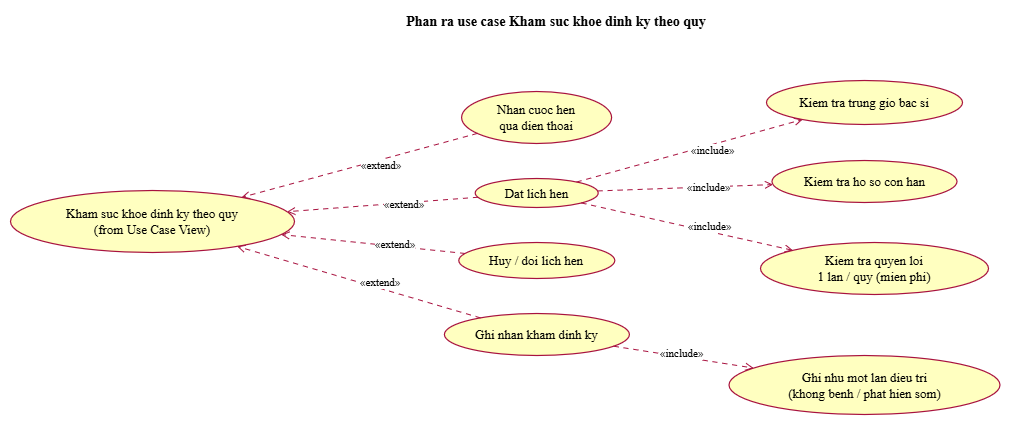

The diagram above was exported from draw.io. Its source (the exported page's mxGraphModel, read from the mxfile embedded in the PNG):
<mxGraphModel dx="2907" dy="1056" grid="1" gridSize="10" guides="1" tooltips="1" connect="1" arrows="1" fold="1" page="1" pageScale="1" pageWidth="827" pageHeight="1169" math="0" shadow="0">
  <root>
    <mxCell id="0" />
    <mxCell id="1" parent="0" />
    <UserObject label="" plantUmlData="{&#10;  &quot;data&quot;: &quot;@startuml 05_usecase_phan_ra_lich_hen_dinh_ky\nskinparam backgroundColor white\nskinparam defaultFontName \&quot;Times New Roman\&quot;\nskinparam defaultFontSize 13\nskinparam shadowing false\nskinparam roundCorner 14\nskinparam ArrowColor #A8123F\nskinparam ArrowThickness 1\nskinparam ArrowFontSize 11\nskinparam NoteBackgroundColor white\nskinparam NoteBorderColor #A8123F\nskinparam ActorBorderColor #A8123F\nskinparam ActorBackgroundColor white\nskinparam usecase {\n  BackgroundColor #FFFFC0\n  BorderColor #A8123F\n  BorderThickness 1.2\n  ArrowColor #A8123F\n}\nskinparam rectangle {\n  BackgroundColor #FFFFC0\n  BorderColor #A8123F\n}\nskinparam package {\n  BackgroundColor #FFFFC0\n  BorderColor #A8123F\n}\nskinparam class {\n  BackgroundColor #FFFFC0\n  BorderColor #A8123F\n  AttributeFontSize 12\n  FontStyle plain\n  StereotypeFontSize 10\n}\nskinparam classAttributeIconSize 0\nskinparam state {\n  BackgroundColor #FFFFC0\n  BorderColor #A8123F\n  StartColor black\n  EndColor black\n}\nskinparam activity {\n  BackgroundColor #FFFFC0\n  BorderColor #A8123F\n  DiamondBackgroundColor #FFFFC0\n  DiamondBorderColor #A8123F\n  BarColor black\n  StartColor black\n  EndColor black\n}\nskinparam sequence {\n  ArrowColor #A8123F\n  LifeLineBorderColor #A8123F\n  LifeLineBackgroundColor white\n  ParticipantBorderColor #A8123F\n  ParticipantBackgroundColor #FFFFC0\n  ActorBorderColor #A8123F\n  ActorBackgroundColor white\n  BoundaryBorderColor #A8123F\n  BoundaryBackgroundColor #FFFFC0\n  ControlBorderColor #A8123F\n  ControlBackgroundColor #FFFFC0\n  EntityBorderColor #A8123F\n  EntityBackgroundColor #FFFFC0\n  GroupBorderColor #6A6A6A\n  GroupBackgroundColor white\n  BoxBorderColor #A8123F\n  LifeLineBorderThickness 1\n}\ntitle Phan ra use case Kham suc khoe dinh ky theo quy\nleft to right direction\nusecase \&quot;Kham suc khoe dinh ky theo quy\\n(from Use Case View)\&quot; as P\nusecase \&quot;Nhan cuoc hen\\nqua dien thoai\&quot; as a\nusecase \&quot;Dat lich hen\&quot; as b\nusecase \&quot;Huy / doi lich hen\&quot; as c\nusecase \&quot;Ghi nhan kham dinh ky\&quot; as d\nusecase \&quot;Kiem tra ho so con han\&quot; as e\nusecase \&quot;Kiem tra quyen loi\\n1 lan / quy (mien phi)\&quot; as f\nusecase \&quot;Kiem tra trung gio bac si\&quot; as g\nusecase \&quot;Ghi nhu mot lan dieu tri\\n(khong benh / phat hien som)\&quot; as h\na .&gt; P : &lt;&lt;extend&gt;&gt;\nb .&gt; P : &lt;&lt;extend&gt;&gt;\nc .&gt; P : &lt;&lt;extend&gt;&gt;\nd .&gt; P : &lt;&lt;extend&gt;&gt;\nb .&gt; e : &lt;&lt;include&gt;&gt;\nb .&gt; f : &lt;&lt;include&gt;&gt;\nb .&gt; g : &lt;&lt;include&gt;&gt;\nd .&gt; h : &lt;&lt;include&gt;&gt;\n@enduml&quot;,&#10;  &quot;config&quot;: null&#10;}" id="_0Ye5Hiu2wOlX6h6GHbA-73">
      <mxCell connectable="0" parent="1" style="group;transparentBounds=1;editIcon=1;lockedGroup=0;groupPadding=10;" vertex="1">
        <mxGeometry as="geometry" />
      </mxCell>
    </UserObject>
    <UserObject label="Kham suc khoe dinh ky theo quy&lt;br&gt;(from Use Case View)" plantUmlId="uc_0" plantUmlBaseStyle="ellipse;html=1;fillColor=#FFFFC0;strokeColor=#A8123F;whiteSpace=wrap;fontColor=#000000;fontSize=13;rounded=1;arcSize=14;absoluteArcSize=1;shadow=0;strokeWidth=1.2;fontFamily=Times New Roman;" plantUmlBaseValue="Kham suc khoe dinh ky theo quy&lt;br&gt;(from Use Case View)" id="_0Ye5Hiu2wOlX6h6GHbA-74">
      <mxCell parent="_0Ye5Hiu2wOlX6h6GHbA-73" style="ellipse;html=1;fillColor=#FFFFC0;strokeColor=#A8123F;whiteSpace=wrap;fontColor=#000000;fontSize=13;rounded=1;arcSize=14;absoluteArcSize=1;shadow=0;strokeWidth=1.2;fontFamily=Times New Roman;" vertex="1">
        <mxGeometry height="62" width="284" x="-310" y="260" as="geometry" />
      </mxCell>
    </UserObject>
    <UserObject label="Nhan cuoc hen&lt;br&gt;qua dien thoai" plantUmlId="uc_1" plantUmlBaseStyle="ellipse;html=1;fillColor=#FFFFC0;strokeColor=#A8123F;whiteSpace=wrap;fontColor=#000000;fontSize=13;rounded=1;arcSize=14;absoluteArcSize=1;shadow=0;strokeWidth=1.2;fontFamily=Times New Roman;" plantUmlBaseValue="Nhan cuoc hen&lt;br&gt;qua dien thoai" id="_0Ye5Hiu2wOlX6h6GHbA-75">
      <mxCell parent="_0Ye5Hiu2wOlX6h6GHbA-73" style="ellipse;html=1;fillColor=#FFFFC0;strokeColor=#A8123F;whiteSpace=wrap;fontColor=#000000;fontSize=13;rounded=1;arcSize=14;absoluteArcSize=1;shadow=0;strokeWidth=1.2;fontFamily=Times New Roman;" vertex="1">
        <mxGeometry height="52" width="150" x="141.1" y="161" as="geometry" />
      </mxCell>
    </UserObject>
    <UserObject label="Dat lich hen" plantUmlId="uc_2" plantUmlBaseStyle="ellipse;html=1;fillColor=#FFFFC0;strokeColor=#A8123F;whiteSpace=wrap;fontColor=#000000;fontSize=13;rounded=1;arcSize=14;absoluteArcSize=1;shadow=0;strokeWidth=1.2;fontFamily=Times New Roman;" plantUmlBaseValue="Dat lich hen" id="_0Ye5Hiu2wOlX6h6GHbA-76">
      <mxCell parent="_0Ye5Hiu2wOlX6h6GHbA-73" style="ellipse;html=1;fillColor=#FFFFC0;strokeColor=#A8123F;whiteSpace=wrap;fontColor=#000000;fontSize=13;rounded=1;arcSize=14;absoluteArcSize=1;shadow=0;strokeWidth=1.2;fontFamily=Times New Roman;" vertex="1">
        <mxGeometry height="29" width="123" x="154.7" y="248" as="geometry" />
      </mxCell>
    </UserObject>
    <UserObject label="Huy / doi lich hen" plantUmlId="uc_3" plantUmlBaseStyle="ellipse;html=1;fillColor=#FFFFC0;strokeColor=#A8123F;whiteSpace=wrap;fontColor=#000000;fontSize=13;rounded=1;arcSize=14;absoluteArcSize=1;shadow=0;strokeWidth=1.2;fontFamily=Times New Roman;" plantUmlBaseValue="Huy / doi lich hen" id="_0Ye5Hiu2wOlX6h6GHbA-77">
      <mxCell parent="_0Ye5Hiu2wOlX6h6GHbA-73" style="ellipse;html=1;fillColor=#FFFFC0;strokeColor=#A8123F;whiteSpace=wrap;fontColor=#000000;fontSize=13;rounded=1;arcSize=14;absoluteArcSize=1;shadow=0;strokeWidth=1.2;fontFamily=Times New Roman;" vertex="1">
        <mxGeometry height="36" width="156" x="138.3" y="312" as="geometry" />
      </mxCell>
    </UserObject>
    <UserObject label="Ghi nhan kham dinh ky" plantUmlId="uc_4" plantUmlBaseStyle="ellipse;html=1;fillColor=#FFFFC0;strokeColor=#A8123F;whiteSpace=wrap;fontColor=#000000;fontSize=13;rounded=1;arcSize=14;absoluteArcSize=1;shadow=0;strokeWidth=1.2;fontFamily=Times New Roman;" plantUmlBaseValue="Ghi nhan kham dinh ky" id="_0Ye5Hiu2wOlX6h6GHbA-78">
      <mxCell parent="_0Ye5Hiu2wOlX6h6GHbA-73" style="ellipse;html=1;fillColor=#FFFFC0;strokeColor=#A8123F;whiteSpace=wrap;fontColor=#000000;fontSize=13;rounded=1;arcSize=14;absoluteArcSize=1;shadow=0;strokeWidth=1.2;fontFamily=Times New Roman;" vertex="1">
        <mxGeometry height="42" width="185" x="123.9" y="383" as="geometry" />
      </mxCell>
    </UserObject>
    <UserObject label="Kiem tra ho so con han" plantUmlId="uc_5" plantUmlBaseStyle="ellipse;html=1;fillColor=#FFFFC0;strokeColor=#A8123F;whiteSpace=wrap;fontColor=#000000;fontSize=13;rounded=1;arcSize=14;absoluteArcSize=1;shadow=0;strokeWidth=1.2;fontFamily=Times New Roman;" plantUmlBaseValue="Kiem tra ho so con han" id="_0Ye5Hiu2wOlX6h6GHbA-79">
      <mxCell parent="_0Ye5Hiu2wOlX6h6GHbA-73" style="ellipse;html=1;fillColor=#FFFFC0;strokeColor=#A8123F;whiteSpace=wrap;fontColor=#000000;fontSize=13;rounded=1;arcSize=14;absoluteArcSize=1;shadow=0;strokeWidth=1.2;fontFamily=Times New Roman;" vertex="1">
        <mxGeometry height="42" width="185" x="451.5" y="230" as="geometry" />
      </mxCell>
    </UserObject>
    <UserObject label="Kiem tra quyen loi&lt;br&gt;1 lan / quy (mien phi)" plantUmlId="uc_6" plantUmlBaseStyle="ellipse;html=1;fillColor=#FFFFC0;strokeColor=#A8123F;whiteSpace=wrap;fontColor=#000000;fontSize=13;rounded=1;arcSize=14;absoluteArcSize=1;shadow=0;strokeWidth=1.2;fontFamily=Times New Roman;" plantUmlBaseValue="Kiem tra quyen loi&lt;br&gt;1 lan / quy (mien phi)" id="_0Ye5Hiu2wOlX6h6GHbA-80">
      <mxCell parent="_0Ye5Hiu2wOlX6h6GHbA-73" style="ellipse;html=1;fillColor=#FFFFC0;strokeColor=#A8123F;whiteSpace=wrap;fontColor=#000000;fontSize=13;rounded=1;arcSize=14;absoluteArcSize=1;shadow=0;strokeWidth=1.2;fontFamily=Times New Roman;" vertex="1">
        <mxGeometry height="52" width="228" x="440" y="312" as="geometry" />
      </mxCell>
    </UserObject>
    <UserObject label="Kiem tra trung gio bac si" plantUmlId="uc_7" plantUmlBaseStyle="ellipse;html=1;fillColor=#FFFFC0;strokeColor=#A8123F;whiteSpace=wrap;fontColor=#000000;fontSize=13;rounded=1;arcSize=14;absoluteArcSize=1;shadow=0;strokeWidth=1.2;fontFamily=Times New Roman;" plantUmlBaseValue="Kiem tra trung gio bac si" id="_0Ye5Hiu2wOlX6h6GHbA-81">
      <mxCell parent="_0Ye5Hiu2wOlX6h6GHbA-73" style="ellipse;html=1;fillColor=#FFFFC0;strokeColor=#A8123F;whiteSpace=wrap;fontColor=#000000;fontSize=13;rounded=1;arcSize=14;absoluteArcSize=1;shadow=0;strokeWidth=1.2;fontFamily=Times New Roman;" vertex="1">
        <mxGeometry height="44" width="196" x="446" y="150" as="geometry" />
      </mxCell>
    </UserObject>
    <UserObject label="Ghi nhu mot lan dieu tri&lt;br&gt;(khong benh / phat hien som)" plantUmlId="uc_8" plantUmlBaseStyle="ellipse;html=1;fillColor=#FFFFC0;strokeColor=#A8123F;whiteSpace=wrap;fontColor=#000000;fontSize=13;rounded=1;arcSize=14;absoluteArcSize=1;shadow=0;strokeWidth=1.2;fontFamily=Times New Roman;" plantUmlBaseValue="Ghi nhu mot lan dieu tri&lt;br&gt;(khong benh / phat hien som)" id="_0Ye5Hiu2wOlX6h6GHbA-82">
      <mxCell parent="_0Ye5Hiu2wOlX6h6GHbA-73" style="ellipse;html=1;fillColor=#FFFFC0;strokeColor=#A8123F;whiteSpace=wrap;fontColor=#000000;fontSize=13;rounded=1;arcSize=14;absoluteArcSize=1;shadow=0;strokeWidth=1.2;fontFamily=Times New Roman;" vertex="1">
        <mxGeometry height="59" width="271" x="408.5" y="425" as="geometry" />
      </mxCell>
    </UserObject>
    <UserObject label="«extend»" plantUmlId="rel_9" plantUmlBaseStyle="endArrow=open;dashed=1;dashPattern=5 5;strokeColor=#A8123F;fontColor=#000000;fontSize=11;edgeStyle=none;rounded=0;html=1;strokeWidth=1;fontFamily=Times New Roman;labelPosition=right;align=left;curved=0;endSize=6;sourcePerimeterSpacing=0;targetPerimeterSpacing=0;" plantUmlBaseValue="«extend»" id="_0Ye5Hiu2wOlX6h6GHbA-83">
      <mxCell edge="1" parent="_0Ye5Hiu2wOlX6h6GHbA-73" source="_0Ye5Hiu2wOlX6h6GHbA-75" style="endArrow=open;dashed=1;dashPattern=5 5;strokeColor=#A8123F;fontColor=#000000;fontSize=11;edgeStyle=none;rounded=0;html=1;strokeWidth=1;fontFamily=Times New Roman;labelPosition=right;align=left;curved=0;endSize=6;sourcePerimeterSpacing=0;targetPerimeterSpacing=0;" target="_0Ye5Hiu2wOlX6h6GHbA-74">
        <mxGeometry relative="1" as="geometry" />
      </mxCell>
    </UserObject>
    <UserObject label="«extend»" plantUmlId="rel_10" plantUmlBaseStyle="endArrow=open;dashed=1;dashPattern=5 5;strokeColor=#A8123F;fontColor=#000000;fontSize=11;edgeStyle=none;rounded=0;html=1;strokeWidth=1;fontFamily=Times New Roman;labelPosition=right;align=left;curved=0;endSize=6;sourcePerimeterSpacing=0;targetPerimeterSpacing=0;" plantUmlBaseValue="«extend»" id="_0Ye5Hiu2wOlX6h6GHbA-84">
      <mxCell edge="1" parent="_0Ye5Hiu2wOlX6h6GHbA-73" source="_0Ye5Hiu2wOlX6h6GHbA-76" style="endArrow=open;dashed=1;dashPattern=5 5;strokeColor=#A8123F;fontColor=#000000;fontSize=11;edgeStyle=none;rounded=0;html=1;strokeWidth=1;fontFamily=Times New Roman;labelPosition=right;align=left;curved=0;endSize=6;sourcePerimeterSpacing=0;targetPerimeterSpacing=0;" target="_0Ye5Hiu2wOlX6h6GHbA-74">
        <mxGeometry relative="1" as="geometry" />
      </mxCell>
    </UserObject>
    <UserObject label="«extend»" plantUmlId="rel_11" plantUmlBaseStyle="endArrow=open;dashed=1;dashPattern=5 5;strokeColor=#A8123F;fontColor=#000000;fontSize=11;edgeStyle=none;rounded=0;html=1;strokeWidth=1;fontFamily=Times New Roman;labelPosition=right;align=left;curved=0;endSize=6;sourcePerimeterSpacing=0;targetPerimeterSpacing=0;" plantUmlBaseValue="«extend»" id="_0Ye5Hiu2wOlX6h6GHbA-85">
      <mxCell edge="1" parent="_0Ye5Hiu2wOlX6h6GHbA-73" source="_0Ye5Hiu2wOlX6h6GHbA-77" style="endArrow=open;dashed=1;dashPattern=5 5;strokeColor=#A8123F;fontColor=#000000;fontSize=11;edgeStyle=none;rounded=0;html=1;strokeWidth=1;fontFamily=Times New Roman;labelPosition=right;align=left;curved=0;endSize=6;sourcePerimeterSpacing=0;targetPerimeterSpacing=0;" target="_0Ye5Hiu2wOlX6h6GHbA-74">
        <mxGeometry relative="1" as="geometry" />
      </mxCell>
    </UserObject>
    <UserObject label="«extend»" plantUmlId="rel_12" plantUmlBaseStyle="endArrow=open;dashed=1;dashPattern=5 5;strokeColor=#A8123F;fontColor=#000000;fontSize=11;edgeStyle=none;rounded=0;html=1;strokeWidth=1;fontFamily=Times New Roman;labelPosition=right;align=left;curved=0;endSize=6;sourcePerimeterSpacing=0;targetPerimeterSpacing=0;" plantUmlBaseValue="«extend»" id="_0Ye5Hiu2wOlX6h6GHbA-86">
      <mxCell edge="1" parent="_0Ye5Hiu2wOlX6h6GHbA-73" source="_0Ye5Hiu2wOlX6h6GHbA-78" style="endArrow=open;dashed=1;dashPattern=5 5;strokeColor=#A8123F;fontColor=#000000;fontSize=11;edgeStyle=none;rounded=0;html=1;strokeWidth=1;fontFamily=Times New Roman;labelPosition=right;align=left;curved=0;endSize=6;sourcePerimeterSpacing=0;targetPerimeterSpacing=0;" target="_0Ye5Hiu2wOlX6h6GHbA-74">
        <mxGeometry relative="1" as="geometry" />
      </mxCell>
    </UserObject>
    <UserObject label="«include»" plantUmlId="rel_13" plantUmlBaseStyle="endArrow=open;dashed=1;dashPattern=5 5;strokeColor=#A8123F;fontColor=#000000;fontSize=11;edgeStyle=none;rounded=0;html=1;strokeWidth=1;fontFamily=Times New Roman;labelPosition=right;align=left;curved=0;endSize=6;sourcePerimeterSpacing=0;targetPerimeterSpacing=0;" plantUmlBaseValue="«include»" id="_0Ye5Hiu2wOlX6h6GHbA-87">
      <mxCell edge="1" parent="_0Ye5Hiu2wOlX6h6GHbA-73" source="_0Ye5Hiu2wOlX6h6GHbA-76" style="endArrow=open;dashed=1;dashPattern=5 5;strokeColor=#A8123F;fontColor=#000000;fontSize=11;edgeStyle=none;rounded=0;html=1;strokeWidth=1;fontFamily=Times New Roman;labelPosition=right;align=left;curved=0;endSize=6;sourcePerimeterSpacing=0;targetPerimeterSpacing=0;" target="_0Ye5Hiu2wOlX6h6GHbA-79">
        <mxGeometry relative="1" as="geometry" />
      </mxCell>
    </UserObject>
    <UserObject label="«include»" plantUmlId="rel_14" plantUmlBaseStyle="endArrow=open;dashed=1;dashPattern=5 5;strokeColor=#A8123F;fontColor=#000000;fontSize=11;edgeStyle=none;rounded=0;html=1;strokeWidth=1;fontFamily=Times New Roman;labelPosition=right;align=left;curved=0;endSize=6;sourcePerimeterSpacing=0;targetPerimeterSpacing=0;" plantUmlBaseValue="«include»" id="_0Ye5Hiu2wOlX6h6GHbA-88">
      <mxCell edge="1" parent="_0Ye5Hiu2wOlX6h6GHbA-73" source="_0Ye5Hiu2wOlX6h6GHbA-76" style="endArrow=open;dashed=1;dashPattern=5 5;strokeColor=#A8123F;fontColor=#000000;fontSize=11;edgeStyle=none;rounded=0;html=1;strokeWidth=1;fontFamily=Times New Roman;labelPosition=right;align=left;curved=0;endSize=6;sourcePerimeterSpacing=0;targetPerimeterSpacing=0;" target="_0Ye5Hiu2wOlX6h6GHbA-80">
        <mxGeometry relative="1" as="geometry" />
      </mxCell>
    </UserObject>
    <UserObject label="«include»" plantUmlId="rel_15" plantUmlBaseStyle="endArrow=open;dashed=1;dashPattern=5 5;strokeColor=#A8123F;fontColor=#000000;fontSize=11;edgeStyle=none;rounded=0;html=1;strokeWidth=1;fontFamily=Times New Roman;labelPosition=right;align=left;curved=0;endSize=6;sourcePerimeterSpacing=0;targetPerimeterSpacing=0;" plantUmlBaseValue="«include»" id="_0Ye5Hiu2wOlX6h6GHbA-89">
      <mxCell edge="1" parent="_0Ye5Hiu2wOlX6h6GHbA-73" source="_0Ye5Hiu2wOlX6h6GHbA-76" style="endArrow=open;dashed=1;dashPattern=5 5;strokeColor=#A8123F;fontColor=#000000;fontSize=11;edgeStyle=none;rounded=0;html=1;strokeWidth=1;fontFamily=Times New Roman;labelPosition=right;align=left;curved=0;endSize=6;sourcePerimeterSpacing=0;targetPerimeterSpacing=0;" target="_0Ye5Hiu2wOlX6h6GHbA-81">
        <mxGeometry relative="1" as="geometry" />
      </mxCell>
    </UserObject>
    <UserObject label="«include»" plantUmlId="rel_16" plantUmlBaseStyle="endArrow=open;dashed=1;dashPattern=5 5;strokeColor=#A8123F;fontColor=#000000;fontSize=11;edgeStyle=none;rounded=0;html=1;strokeWidth=1;fontFamily=Times New Roman;labelPosition=right;align=left;curved=0;endSize=6;sourcePerimeterSpacing=0;targetPerimeterSpacing=0;" plantUmlBaseValue="«include»" id="_0Ye5Hiu2wOlX6h6GHbA-90">
      <mxCell edge="1" parent="_0Ye5Hiu2wOlX6h6GHbA-73" source="_0Ye5Hiu2wOlX6h6GHbA-78" style="endArrow=open;dashed=1;dashPattern=5 5;strokeColor=#A8123F;fontColor=#000000;fontSize=11;edgeStyle=none;rounded=0;html=1;strokeWidth=1;fontFamily=Times New Roman;labelPosition=right;align=left;curved=0;endSize=6;sourcePerimeterSpacing=0;targetPerimeterSpacing=0;" target="_0Ye5Hiu2wOlX6h6GHbA-82">
        <mxGeometry relative="1" x="-0.3683" as="geometry">
          <mxPoint as="offset" />
        </mxGeometry>
      </mxCell>
    </UserObject>
    <UserObject label="Phan ra use case Kham suc khoe dinh ky theo quy" plantUmlId="title_0" plantUmlBaseStyle="text;html=1;fillColor=none;strokeColor=none;fontSize=14;fontStyle=1;fontColor=#000000;align=center;verticalAlign=middle;whiteSpace=wrap;fontFamily=Times New Roman;" plantUmlBaseValue="Phan ra use case Kham suc khoe dinh ky theo quy" id="_0Ye5Hiu2wOlX6h6GHbA-91">
      <mxCell parent="_0Ye5Hiu2wOlX6h6GHbA-73" style="text;html=1;fillColor=none;strokeColor=none;fontSize=14;fontStyle=1;fontColor=#000000;align=center;verticalAlign=middle;whiteSpace=wrap;fontFamily=Times New Roman;" vertex="1">
        <mxGeometry height="24" width="372" x="50" y="80" as="geometry" />
      </mxCell>
    </UserObject>
  </root>
</mxGraphModel>